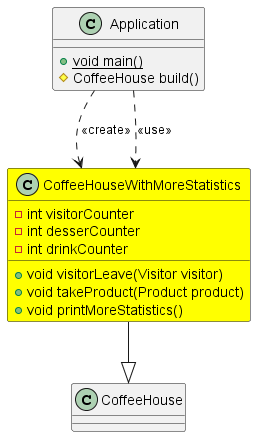

The diagram above was rendered by PlantUML. Its source (embedded in the PNG):
@startuml
class Application {
    + {static} void main()
    # CoffeeHouse build()
}
class CoffeeHouseWithMoreStatistics #Yellow{
    - int visitorCounter
    - int desserCounter
    - int drinkCounter
    + void visitorLeave(Visitor visitor)
    + void takeProduct(Product product)
    + void printMoreStatistics()
}
CoffeeHouseWithMoreStatistics --|> CoffeeHouse
Application ..> CoffeeHouseWithMoreStatistics: <<create>>
Application ..> CoffeeHouseWithMoreStatistics: <<use>>
@enduml